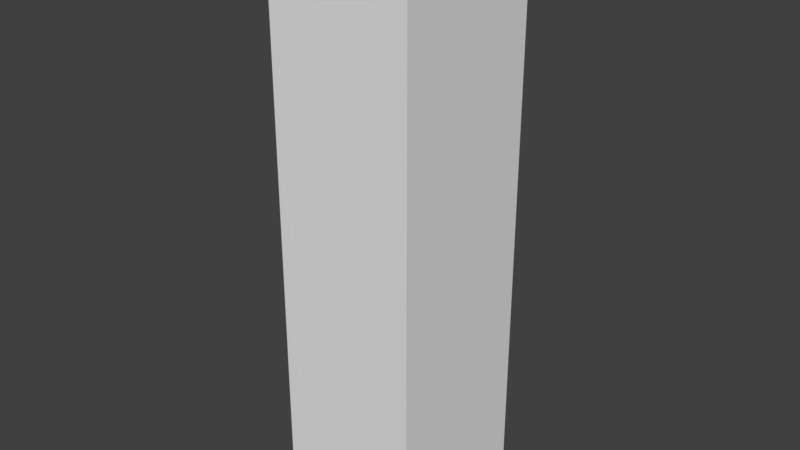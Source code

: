 # Source: Column_lowPoly.blend  (saved by Blender 2.78.0; exported with 4.5.12 LTS)
import bpy
from mathutils import Matrix  # noqa: F401  (used for matrix-valued properties, if any)

bpy.ops.wm.read_factory_settings(use_empty=True)
scene = bpy.context.scene
scene.name = 'Scene'

# ---- collections
col_collection_1 = bpy.data.collections.new('Collection 1'); scene.collection.children.link(col_collection_1)

# ---- materials (node trees are filled in below, after node groups)
mat_material_001 = bpy.data.materials.new('Material.001')
mat_material_001.alpha_threshold = 0.0
mat_material_001.use_transparent_shadow = False
mat_material_001.roughness = 0.5

# ---- material node trees

# ---- world
world_world = bpy.data.worlds.new('World'); scene.world = world_world
world_world.color = (0.05088, 0.05088, 0.05088)
world_world.use_sun_shadow = False
world_world.sun_shadow_jitter_overblur = 0.0
world_world.cycles.sampling_method = 'MANUAL'

# ---- meshes
me_cube_001 = bpy.data.meshes.new('Cube.001')
me_cube_001.from_pydata([(-22.5, -25.0, -99.94), (-22.5, -25.0, 100.1), (-22.5, 25.0, -99.94), (-22.5, 25.0, 100.1), (22.5, -25.0, -99.94), (22.5, -25.0, 100.1), (22.5, 25.0, -99.94), (22.5, 25.0, 100.1), (-24.97, 27.09, -96.69), (-24.97, -27.09, -96.69), (-24.97, -27.09, 96.84), (-24.97, 27.09, 96.84), (24.97, 27.09, -96.69), (24.97, 27.09, 96.84), (24.97, -27.09, -96.69), (24.97, -27.09, 96.84)], [], [(5, 1, 10, 15), (1, 3, 11, 10), (6, 2, 8, 12), (7, 5, 15, 13), (2, 6, 4, 0), (7, 3, 1, 5), (9, 10, 11, 8), (8, 11, 13, 12), (12, 13, 15, 14), (14, 15, 10, 9), (2, 0, 9, 8), (4, 6, 12, 14), (3, 7, 13, 11), (0, 4, 14, 9)])
_uv = me_cube_001.uv_layers.new(name='UVMap')
_uv.uv.foreach_set('vector', [0.4242, 0.462, 0.3692, 0.4118, 0.369, 0.3998, 0.4321, 0.4598, 0.3692, 0.4118, 0.03664, 0.606, 0.0001055, 0.5794, 0.369, 0.3998, 0.1213, 0.9841, 0.2295, 0.8898, 0.2438, 0.8941, 0.1213, 0.9999, 0.4081, 0.536, 0.4242, 0.462, 0.4321, 0.4598, 0.4146, 0.5426, 0.2295, 0.8898, 0.1213, 0.9841, 0.01672, 0.8929, 0.09948, 0.7984, 0.4081, 0.536, 0.03664, 0.606, 0.3692, 0.4118, 0.4242, 0.462, 0.8134, 0.1831, 0.369, 0.3998, 0.0001055, 0.5794, 0.6947, 0.0001055, 0.835, 0.7815, 0.02016, 0.6494, 0.4146, 0.5426, 0.8691, 0.5712, 0.8691, 0.5712, 0.4146, 0.5426, 0.4321, 0.4598, 0.8691, 0.3661, 0.8691, 0.3661, 0.4321, 0.4598, 0.369, 0.3998, 0.8134, 0.1831, 0.2295, 0.8898, 0.09948, 0.7984, 0.09777, 0.7817, 0.2438, 0.8822, 0.01672, 0.8929, 0.1213, 0.9841, 0.1213, 0.9999, 0.0001055, 0.8951, 0.03664, 0.606, 0.4081, 0.536, 0.4146, 0.5426, 0.02016, 0.6494, 0.09948, 0.7984, 0.01672, 0.8929, 0.0001055, 0.8951, 0.09777, 0.7817])
me_cube_001.materials.append(mat_material_001)
me_cube_001.use_remesh_preserve_volume = False
me_cube_001.use_remesh_preserve_attributes = False
me_cube_001.use_mirror_vertex_groups = False
me_cube_001.update()

# ---- objects
ob_cube_001 = bpy.data.objects.new('Cube.001', me_cube_001)

# ---- transforms, parenting, visibility, modifiers, constraints
ob_cube_001.location = (0.0, 0.0, 0.0)
ob_cube_001.lineart.crease_threshold = 0.0

# ---- collection membership
col_collection_1.objects.link(ob_cube_001)

# ---- scene / render settings (as saved in the file)
scene.frame_start = 1; scene.frame_end = 250; scene.frame_set(1)
scene.render.engine = 'BLENDER_EEVEE_NEXT'
scene.render.resolution_percentage = 50
scene.render.dither_intensity = 0.0
scene.cycles.use_denoising = False
scene.cycles.samples = 128
scene.cycles.sampling_pattern = 'TABULATED_SOBOL'
scene.cycles.light_sampling_threshold = 0.0
scene.cycles.use_adaptive_sampling = False
scene.cycles.use_light_tree = False
scene.cycles.blur_glossy = 0.0
scene.cycles.sample_clamp_indirect = 0.0
scene.view_settings.view_transform = 'Standard'
scene.unit_settings.scale_length = 0.01
bpy.context.view_layer.update()

# ---- added for rendering (the .blend has no active camera and no usable light): camera, sun
cam_auto = bpy.data.cameras.new('AutoCamera')
cam_auto.lens = 50.0
cam_auto.sensor_width = 36.0
cam_auto.clip_end = 3461.0
ob_auto_camera = bpy.data.objects.new('AutoCamera', cam_auto)
scene.collection.objects.link(ob_auto_camera)
ob_auto_camera.location = (197.209, -236.651, 157.825)
ob_auto_camera.rotation_euler = (1.09748, -7.21219e-08, 0.694738)
scene.camera = ob_auto_camera
light_auto_sun = bpy.data.lights.new('AutoSun', 'SUN')
light_auto_sun.energy = 3.0
light_auto_sun.angle = 0.0523599
ob_auto_sun = bpy.data.objects.new('AutoSun', light_auto_sun)
scene.collection.objects.link(ob_auto_sun)
ob_auto_sun.rotation_euler = (0.872665, 0.174533, 0.523599)
bpy.context.view_layer.update()
